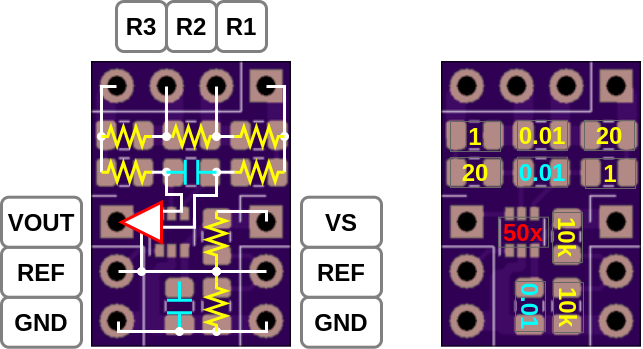

The diagram above was exported from draw.io. Its source (the exported page's mxGraphModel, read from the mxfile embedded in the PNG):
<mxGraphModel dx="407" dy="204" grid="1" gridSize="1" guides="1" tooltips="1" connect="1" arrows="1" fold="1" page="1" pageScale="1" pageWidth="850" pageHeight="1100" math="0" shadow="0">
  <root>
    <mxCell id="0" />
    <mxCell id="1" parent="0" />
    <mxCell id="2" value="" style="shape=image;imageAspect=0;aspect=fixed;verticalLabelPosition=bottom;verticalAlign=top;image=data:image/png,(base64 omitted: 23848 chars);" vertex="1" parent="1">
      <mxGeometry x="300" y="200" width="200" height="285.71" as="geometry" />
    </mxCell>
    <mxCell id="3" value="GND" style="rounded=1;whiteSpace=wrap;html=1;fillColor=#FFFFFF;fontStyle=1;fontSize=24;fontColor=#000000;strokeWidth=3;strokeColor=#808080;" vertex="1" parent="1">
      <mxGeometry x="210" y="435.71000000000004" width="80" height="50" as="geometry" />
    </mxCell>
    <mxCell id="4" value="REF" style="rounded=1;whiteSpace=wrap;html=1;fillColor=#FFFFFF;fontStyle=1;fontSize=24;fontColor=#000000;strokeWidth=3;strokeColor=#808080;" vertex="1" parent="1">
      <mxGeometry x="210" y="385.71000000000004" width="80" height="50" as="geometry" />
    </mxCell>
    <mxCell id="5" value="&lt;font style=&quot;font-size: 24px;&quot;&gt;VOUT&lt;/font&gt;" style="rounded=1;whiteSpace=wrap;html=1;fillColor=#FFFFFF;fontStyle=1;fontSize=24;fontColor=#000000;strokeWidth=3;strokeColor=#808080;" vertex="1" parent="1">
      <mxGeometry x="210" y="335.71000000000004" width="80" height="50" as="geometry" />
    </mxCell>
    <mxCell id="6" value="GND" style="rounded=1;whiteSpace=wrap;html=1;fillColor=#FFFFFF;fontStyle=1;fontSize=24;fontColor=#000000;strokeWidth=3;strokeColor=#808080;" vertex="1" parent="1">
      <mxGeometry x="510" y="435.71000000000004" width="80" height="50" as="geometry" />
    </mxCell>
    <mxCell id="7" value="REF" style="rounded=1;whiteSpace=wrap;html=1;fillColor=#FFFFFF;fontStyle=1;fontSize=24;fontColor=#000000;strokeWidth=3;strokeColor=#808080;" vertex="1" parent="1">
      <mxGeometry x="510" y="385.71000000000004" width="80" height="50" as="geometry" />
    </mxCell>
    <mxCell id="8" value="&lt;font style=&quot;font-size: 24px&quot;&gt;VS&lt;/font&gt;" style="rounded=1;whiteSpace=wrap;html=1;fillColor=#FFFFFF;fontStyle=1;fontSize=24;fontColor=#000000;strokeWidth=3;strokeColor=#808080;" vertex="1" parent="1">
      <mxGeometry x="510" y="335.71000000000004" width="80" height="50" as="geometry" />
    </mxCell>
    <mxCell id="9" value="&lt;font style=&quot;font-size: 24px&quot;&gt;R2&lt;/font&gt;" style="rounded=1;whiteSpace=wrap;html=1;fillColor=#FFFFFF;fontStyle=1;fontSize=24;fontColor=#000000;strokeWidth=3;strokeColor=#808080;" vertex="1" parent="1">
      <mxGeometry x="375" y="140.00000000000003" width="50" height="50" as="geometry" />
    </mxCell>
    <mxCell id="10" value="&lt;font style=&quot;font-size: 24px&quot;&gt;R3&lt;/font&gt;" style="rounded=1;whiteSpace=wrap;html=1;fillColor=#FFFFFF;fontStyle=1;fontSize=24;fontColor=#000000;strokeWidth=3;strokeColor=#808080;" vertex="1" parent="1">
      <mxGeometry x="325" y="140.00000000000003" width="50" height="50" as="geometry" />
    </mxCell>
    <mxCell id="11" value="&lt;font style=&quot;font-size: 24px&quot;&gt;R1&lt;/font&gt;" style="rounded=1;whiteSpace=wrap;html=1;fillColor=#FFFFFF;fontStyle=1;fontSize=24;fontColor=#000000;strokeWidth=3;strokeColor=#808080;" vertex="1" parent="1">
      <mxGeometry x="425" y="140.00000000000003" width="50" height="50" as="geometry" />
    </mxCell>
    <mxCell id="23" style="edgeStyle=orthogonalEdgeStyle;rounded=0;orthogonalLoop=1;jettySize=auto;html=1;exitX=0;exitY=0.5;exitDx=0;exitDy=0;exitPerimeter=0;entryX=0;entryY=0.5;entryDx=0;entryDy=0;entryPerimeter=0;strokeWidth=3;fontSize=24;fontColor=#000000;endArrow=none;endFill=0;strokeColor=#FFFFFF;" edge="1" parent="1" source="12" target="16">
      <mxGeometry relative="1" as="geometry" />
    </mxCell>
    <mxCell id="24" style="edgeStyle=orthogonalEdgeStyle;rounded=0;orthogonalLoop=1;jettySize=auto;html=1;exitX=1;exitY=0.5;exitDx=0;exitDy=0;exitPerimeter=0;entryX=0;entryY=0.5;entryDx=0;entryDy=0;entryPerimeter=0;endArrow=none;endFill=0;strokeWidth=3;fontSize=24;fontColor=#000000;strokeColor=#FFFFFF;" edge="1" parent="1" source="12" target="14">
      <mxGeometry relative="1" as="geometry" />
    </mxCell>
    <mxCell id="36" style="edgeStyle=orthogonalEdgeStyle;rounded=0;orthogonalLoop=1;jettySize=auto;html=1;exitX=0;exitY=0.5;exitDx=0;exitDy=0;exitPerimeter=0;entryX=0;entryY=0.5;entryDx=0;entryDy=0;startArrow=oval;startFill=1;endArrow=none;endFill=0;strokeWidth=3;fontSize=24;fontColor=#000000;strokeColor=#FFFFFF;" edge="1" parent="1" source="12">
      <mxGeometry relative="1" as="geometry">
        <mxPoint x="325" y="225" as="targetPoint" />
        <Array as="points">
          <mxPoint x="310" y="225" />
        </Array>
      </mxGeometry>
    </mxCell>
    <mxCell id="12" value="" style="pointerEvents=1;verticalLabelPosition=bottom;shadow=0;dashed=0;align=center;html=1;verticalAlign=top;shape=stencil(tVVRbsIwDD1NflFJKPA7deMAu0EAs1qjTpUE2G6/UBfUjKViY5H6Edsv7724jStU5WrdgpCFdi1svFDPQsqjtqjX+5CWoVJzcllwSLoBzryCQ+eNvVSct+YdTrj1/RakGix6rp6GNOpFFE8heX6uC1VtDFFwgYZcBPkGHMCDpkbykS8kVmyDeAMeLKd7lx9R9NlHk5JjIVcPKJuDv0N6+idpVQVAqkED1M5YeLPmQNt7DtLq88u6wf2IvuxpzBFSjZwVY4cZpd0jDWinuXjLiFeONv8XvDLmLf+LV2XyO8vkt8zkd57J7yLTd7Z8mLe78In7eQPl2ZsUiKdIYkSERVfmX0JX+QI=);rounded=1;strokeWidth=3;fillColor=#FFFFFF;fontSize=24;fontColor=#000000;aspect=fixed;strokeColor=#FFFF00;" vertex="1" parent="1">
      <mxGeometry x="310" y="250" width="50" height="50" as="geometry" />
    </mxCell>
    <mxCell id="25" style="edgeStyle=orthogonalEdgeStyle;rounded=0;orthogonalLoop=1;jettySize=auto;html=1;exitX=1;exitY=0.5;exitDx=0;exitDy=0;exitPerimeter=0;entryX=0;entryY=0.5;entryDx=0;entryDy=0;entryPerimeter=0;endArrow=none;endFill=0;strokeWidth=3;fontSize=24;fontColor=#000000;strokeColor=#FFFFFF;" edge="1" parent="1" source="14" target="15">
      <mxGeometry relative="1" as="geometry" />
    </mxCell>
    <mxCell id="14" value="" style="pointerEvents=1;verticalLabelPosition=bottom;shadow=0;dashed=0;align=center;html=1;verticalAlign=top;shape=stencil(tVVRbsIwDD1NflFJKPA7deMAu0EAs1qjTpUE2G6/UBfUjKViY5H6Edsv7724jStU5WrdgpCFdi1svFDPQsqjtqjX+5CWoVJzcllwSLoBzryCQ+eNvVSct+YdTrj1/RakGix6rp6GNOpFFE8heX6uC1VtDFFwgYZcBPkGHMCDpkbykS8kVmyDeAMeLKd7lx9R9NlHk5JjIVcPKJuDv0N6+idpVQVAqkED1M5YeLPmQNt7DtLq88u6wf2IvuxpzBFSjZwVY4cZpd0jDWinuXjLiFeONv8XvDLmLf+LV2XyO8vkt8zkd57J7yLTd7Z8mLe78In7eQPl2ZsUiKdIYkSERVfmX0JX+QI=);rounded=1;strokeWidth=3;fillColor=#FFFFFF;fontSize=24;fontColor=#000000;aspect=fixed;strokeColor=#FFFF00;" vertex="1" parent="1">
      <mxGeometry x="375" y="250" width="50" height="50" as="geometry" />
    </mxCell>
    <mxCell id="28" style="edgeStyle=orthogonalEdgeStyle;rounded=0;orthogonalLoop=1;jettySize=auto;html=1;exitX=1;exitY=0.5;exitDx=0;exitDy=0;exitPerimeter=0;entryX=1;entryY=0.5;entryDx=0;entryDy=0;entryPerimeter=0;endArrow=none;endFill=0;strokeWidth=3;fontSize=24;fontColor=#000000;strokeColor=#FFFFFF;" edge="1" parent="1" source="15" target="17">
      <mxGeometry relative="1" as="geometry" />
    </mxCell>
    <mxCell id="37" style="edgeStyle=orthogonalEdgeStyle;rounded=0;orthogonalLoop=1;jettySize=auto;html=1;exitX=1;exitY=0.5;exitDx=0;exitDy=0;exitPerimeter=0;entryX=1;entryY=0.5;entryDx=0;entryDy=0;startArrow=oval;startFill=1;endArrow=none;endFill=0;strokeWidth=3;fontSize=24;fontColor=#000000;strokeColor=#FFFFFF;" edge="1" parent="1" source="15">
      <mxGeometry relative="1" as="geometry">
        <mxPoint x="475" y="225" as="targetPoint" />
        <Array as="points">
          <mxPoint x="493" y="225" />
        </Array>
      </mxGeometry>
    </mxCell>
    <mxCell id="15" value="" style="pointerEvents=1;verticalLabelPosition=bottom;shadow=0;dashed=0;align=center;html=1;verticalAlign=top;shape=stencil(tVVRbsIwDD1NflFJKPA7deMAu0EAs1qjTpUE2G6/UBfUjKViY5H6Edsv7724jStU5WrdgpCFdi1svFDPQsqjtqjX+5CWoVJzcllwSLoBzryCQ+eNvVSct+YdTrj1/RakGix6rp6GNOpFFE8heX6uC1VtDFFwgYZcBPkGHMCDpkbykS8kVmyDeAMeLKd7lx9R9NlHk5JjIVcPKJuDv0N6+idpVQVAqkED1M5YeLPmQNt7DtLq88u6wf2IvuxpzBFSjZwVY4cZpd0jDWinuXjLiFeONv8XvDLmLf+LV2XyO8vkt8zkd57J7yLTd7Z8mLe78In7eQPl2ZsUiKdIYkSERVfmX0JX+QI=);rounded=1;strokeWidth=3;fillColor=#FFFFFF;fontSize=24;fontColor=#000000;aspect=fixed;strokeColor=#FFFF00;" vertex="1" parent="1">
      <mxGeometry x="443" y="250" width="50" height="50" as="geometry" />
    </mxCell>
    <mxCell id="26" style="edgeStyle=orthogonalEdgeStyle;rounded=0;orthogonalLoop=1;jettySize=auto;html=1;exitX=1;exitY=0.5;exitDx=0;exitDy=0;exitPerimeter=0;entryX=0.5;entryY=0;entryDx=0;entryDy=0;entryPerimeter=0;endArrow=none;endFill=0;strokeWidth=3;fontSize=24;fontColor=#000000;strokeColor=#FFFFFF;" edge="1" parent="1" source="16" target="18">
      <mxGeometry relative="1" as="geometry" />
    </mxCell>
    <mxCell id="16" value="" style="pointerEvents=1;verticalLabelPosition=bottom;shadow=0;dashed=0;align=center;html=1;verticalAlign=top;shape=stencil(tVVRbsIwDD1NflFJKPA7deMAu0EAs1qjTpUE2G6/UBfUjKViY5H6Edsv7724jStU5WrdgpCFdi1svFDPQsqjtqjX+5CWoVJzcllwSLoBzryCQ+eNvVSct+YdTrj1/RakGix6rp6GNOpFFE8heX6uC1VtDFFwgYZcBPkGHMCDpkbykS8kVmyDeAMeLKd7lx9R9NlHk5JjIVcPKJuDv0N6+idpVQVAqkED1M5YeLPmQNt7DtLq88u6wf2IvuxpzBFSjZwVY4cZpd0jDWinuXjLiFeONv8XvDLmLf+LV2XyO8vkt8zkd57J7yLTd7Z8mLe78In7eQPl2ZsUiKdIYkSERVfmX0JX+QI=);rounded=1;strokeWidth=3;fillColor=#FFFFFF;fontSize=24;fontColor=#000000;aspect=fixed;strokeColor=#FFFF00;" vertex="1" parent="1">
      <mxGeometry x="310" y="285.71" width="50" height="50" as="geometry" />
    </mxCell>
    <mxCell id="17" value="" style="pointerEvents=1;verticalLabelPosition=bottom;shadow=0;dashed=0;align=center;html=1;verticalAlign=top;shape=stencil(tVVRbsIwDD1NflFJKPA7deMAu0EAs1qjTpUE2G6/UBfUjKViY5H6Edsv7724jStU5WrdgpCFdi1svFDPQsqjtqjX+5CWoVJzcllwSLoBzryCQ+eNvVSct+YdTrj1/RakGix6rp6GNOpFFE8heX6uC1VtDFFwgYZcBPkGHMCDpkbykS8kVmyDeAMeLKd7lx9R9NlHk5JjIVcPKJuDv0N6+idpVQVAqkED1M5YeLPmQNt7DtLq88u6wf2IvuxpzBFSjZwVY4cZpd0jDWinuXjLiFeONv8XvDLmLf+LV2XyO8vkt8zkd57J7yLTd7Z8mLe78In7eQPl2ZsUiKdIYkSERVfmX0JX+QI=);rounded=1;strokeWidth=3;fillColor=#FFFFFF;fontSize=24;fontColor=#000000;aspect=fixed;strokeColor=#FFFF00;" vertex="1" parent="1">
      <mxGeometry x="443" y="285.71" width="50" height="50" as="geometry" />
    </mxCell>
    <mxCell id="27" style="edgeStyle=orthogonalEdgeStyle;rounded=0;orthogonalLoop=1;jettySize=auto;html=1;exitX=0.5;exitY=1;exitDx=0;exitDy=0;exitPerimeter=0;entryX=0;entryY=0.5;entryDx=0;entryDy=0;entryPerimeter=0;endArrow=none;endFill=0;strokeWidth=3;fontSize=24;fontColor=#000000;strokeColor=#FFFFFF;" edge="1" parent="1" source="18" target="17">
      <mxGeometry relative="1" as="geometry" />
    </mxCell>
    <mxCell id="31" style="edgeStyle=orthogonalEdgeStyle;rounded=0;orthogonalLoop=1;jettySize=auto;html=1;exitX=0.5;exitY=0;exitDx=0;exitDy=0;exitPerimeter=0;entryX=-0.022;entryY=0.227;entryDx=0;entryDy=0;entryPerimeter=0;startArrow=oval;startFill=1;endArrow=none;endFill=0;strokeWidth=3;fontSize=24;fontColor=#000000;strokeColor=#FFFFFF;" edge="1" parent="1" source="18" target="30">
      <mxGeometry relative="1" as="geometry">
        <Array as="points">
          <mxPoint x="375" y="333" />
          <mxPoint x="390" y="333" />
          <mxPoint x="390" y="350" />
        </Array>
      </mxGeometry>
    </mxCell>
    <mxCell id="32" style="edgeStyle=orthogonalEdgeStyle;rounded=0;orthogonalLoop=1;jettySize=auto;html=1;exitX=0.5;exitY=1;exitDx=0;exitDy=0;exitPerimeter=0;entryX=-0.017;entryY=0.624;entryDx=0;entryDy=0;entryPerimeter=0;startArrow=oval;startFill=1;endArrow=none;endFill=0;strokeWidth=3;fontSize=24;fontColor=#000000;strokeColor=#FFFFFF;" edge="1" parent="1" source="18" target="30">
      <mxGeometry relative="1" as="geometry">
        <Array as="points">
          <mxPoint x="425" y="334" />
          <mxPoint x="403" y="334" />
          <mxPoint x="403" y="366" />
        </Array>
      </mxGeometry>
    </mxCell>
    <mxCell id="18" value="" style="pointerEvents=1;verticalLabelPosition=bottom;shadow=0;dashed=0;align=center;html=1;verticalAlign=top;shape=stencil(vVRdc8IgEPw1vHZS0I6vnVT/xxmvzU3NwRDU9t8Xc7ENWpz40c7kgbtddhcCKFO2NThUuoDWYRWUeVFab8ETLNexrSNSS3NWSMnQoHRKcFBRsP4AtcHbd9zRKvRziGv0FATdDXXMXBXPsbn/vgemrCxzjEGW24RyRBzQoycQhyQYsTi6aN5gQC/tPuVHXz1Mpf5MUKUXNzjbTbjC+nGUtSkjIbdBA9ar9fjm7YZXYxbiYP+zTni/sg9zGrvFn9VMivH7eFZ2TZyXNdfrpnH13XTTvE//k3f6R3lv0D17HO6W90h3drlud4Ey5/2EKm9Z1iC9lZkrFwcdLG9sh3wB);rounded=1;strokeWidth=3;fillColor=#FFFFFF;fontSize=24;fontColor=#000000;aspect=fixed;rotation=-90;strokeColor=#00FFFF;" vertex="1" parent="1">
      <mxGeometry x="375" y="285.71" width="50" height="50" as="geometry" />
    </mxCell>
    <mxCell id="19" value="" style="pointerEvents=1;verticalLabelPosition=bottom;shadow=0;dashed=0;align=center;html=1;verticalAlign=top;shape=stencil(vVRdc8IgEPw1vHZS0I6vnVT/xxmvzU3NwRDU9t8Xc7ENWpz40c7kgbtddhcCKFO2NThUuoDWYRWUeVFab8ETLNexrSNSS3NWSMnQoHRKcFBRsP4AtcHbd9zRKvRziGv0FATdDXXMXBXPsbn/vgemrCxzjEGW24RyRBzQoycQhyQYsTi6aN5gQC/tPuVHXz1Mpf5MUKUXNzjbTbjC+nGUtSkjIbdBA9ar9fjm7YZXYxbiYP+zTni/sg9zGrvFn9VMivH7eFZ2TZyXNdfrpnH13XTTvE//k3f6R3lv0D17HO6W90h3drlud4Ey5/2EKm9Z1iC9lZkrFwcdLG9sh3wB);rounded=1;strokeWidth=3;fillColor=#FFFFFF;fontSize=24;fontColor=#000000;aspect=fixed;rotation=0;strokeColor=#00FFFF;" vertex="1" parent="1">
      <mxGeometry x="363" y="420" width="50" height="50" as="geometry" />
    </mxCell>
    <mxCell id="39" style="edgeStyle=orthogonalEdgeStyle;rounded=0;orthogonalLoop=1;jettySize=auto;html=1;exitX=0;exitY=0.5;exitDx=0;exitDy=0;exitPerimeter=0;entryX=0.5;entryY=0;entryDx=0;entryDy=0;startArrow=none;startFill=0;endArrow=none;endFill=0;strokeWidth=3;fontSize=24;fontColor=#000000;strokeColor=#FFFFFF;" edge="1" parent="1" source="20">
      <mxGeometry relative="1" as="geometry">
        <mxPoint x="475" y="360" as="targetPoint" />
        <Array as="points">
          <mxPoint x="475" y="350" />
        </Array>
      </mxGeometry>
    </mxCell>
    <mxCell id="41" style="edgeStyle=orthogonalEdgeStyle;rounded=0;orthogonalLoop=1;jettySize=auto;html=1;exitX=1;exitY=0.5;exitDx=0;exitDy=0;exitPerimeter=0;entryX=0;entryY=0.5;entryDx=0;entryDy=0;entryPerimeter=0;startArrow=none;startFill=0;endArrow=none;endFill=0;strokeColor=#FFFF00;strokeWidth=3;fontSize=24;fontColor=#000000;" edge="1" parent="1" source="20" target="21">
      <mxGeometry relative="1" as="geometry" />
    </mxCell>
    <mxCell id="20" value="" style="pointerEvents=1;verticalLabelPosition=bottom;shadow=0;dashed=0;align=center;html=1;verticalAlign=top;shape=stencil(tVVRbsIwDD1NflFJKPA7deMAu0EAs1qjTpUE2G6/UBfUjKViY5H6Edsv7724jStU5WrdgpCFdi1svFDPQsqjtqjX+5CWoVJzcllwSLoBzryCQ+eNvVSct+YdTrj1/RakGix6rp6GNOpFFE8heX6uC1VtDFFwgYZcBPkGHMCDpkbykS8kVmyDeAMeLKd7lx9R9NlHk5JjIVcPKJuDv0N6+idpVQVAqkED1M5YeLPmQNt7DtLq88u6wf2IvuxpzBFSjZwVY4cZpd0jDWinuXjLiFeONv8XvDLmLf+LV2XyO8vkt8zkd57J7yLTd7Z8mLe78In7eQPl2ZsUiKdIYkSERVfmX0JX+QI=);rounded=1;strokeWidth=3;fillColor=#FFFFFF;fontSize=24;fontColor=#000000;aspect=fixed;strokeColor=#FFFF00;rotation=90;" vertex="1" parent="1">
      <mxGeometry x="400" y="350" width="50" height="50" as="geometry" />
    </mxCell>
    <mxCell id="40" style="edgeStyle=orthogonalEdgeStyle;rounded=0;orthogonalLoop=1;jettySize=auto;html=1;exitX=1;exitY=0.5;exitDx=0;exitDy=0;exitPerimeter=0;entryX=0.5;entryY=1;entryDx=0;entryDy=0;startArrow=none;startFill=0;endArrow=none;endFill=0;strokeWidth=3;fontSize=24;fontColor=#000000;strokeColor=#FFFFFF;" edge="1" parent="1" source="21">
      <mxGeometry relative="1" as="geometry">
        <mxPoint x="475" y="460" as="targetPoint" />
        <Array as="points">
          <mxPoint x="475" y="470" />
        </Array>
      </mxGeometry>
    </mxCell>
    <mxCell id="42" style="edgeStyle=orthogonalEdgeStyle;rounded=0;orthogonalLoop=1;jettySize=auto;html=1;exitX=1;exitY=0.5;exitDx=0;exitDy=0;exitPerimeter=0;entryX=0.5;entryY=1;entryDx=0;entryDy=0;entryPerimeter=0;startArrow=oval;startFill=1;endArrow=oval;endFill=1;strokeWidth=3;fontSize=24;fontColor=#000000;strokeColor=#FFFFFF;" edge="1" parent="1" source="21" target="19">
      <mxGeometry relative="1" as="geometry" />
    </mxCell>
    <mxCell id="21" value="" style="pointerEvents=1;verticalLabelPosition=bottom;shadow=0;dashed=0;align=center;html=1;verticalAlign=top;shape=stencil(tVVRbsIwDD1NflFJKPA7deMAu0EAs1qjTpUE2G6/UBfUjKViY5H6Edsv7724jStU5WrdgpCFdi1svFDPQsqjtqjX+5CWoVJzcllwSLoBzryCQ+eNvVSct+YdTrj1/RakGix6rp6GNOpFFE8heX6uC1VtDFFwgYZcBPkGHMCDpkbykS8kVmyDeAMeLKd7lx9R9NlHk5JjIVcPKJuDv0N6+idpVQVAqkED1M5YeLPmQNt7DtLq88u6wf2IvuxpzBFSjZwVY4cZpd0jDWinuXjLiFeONv8XvDLmLf+LV2XyO8vkt8zkd57J7yLTd7Z8mLe78In7eQPl2ZsUiKdIYkSERVfmX0JX+QI=);rounded=1;strokeWidth=3;fillColor=#FFFFFF;fontSize=24;fontColor=#000000;aspect=fixed;strokeColor=#FFFF00;rotation=90;" vertex="1" parent="1">
      <mxGeometry x="400" y="420" width="50" height="50" as="geometry" />
    </mxCell>
    <mxCell id="22" value="" style="endArrow=none;html=1;fontSize=24;fontColor=#000000;strokeWidth=3;startArrow=oval;startFill=1;strokeColor=#FFFFFF;" edge="1" parent="1">
      <mxGeometry width="50" height="50" relative="1" as="geometry">
        <mxPoint x="375" y="275" as="sourcePoint" />
        <mxPoint x="375" y="225" as="targetPoint" />
      </mxGeometry>
    </mxCell>
    <mxCell id="29" value="" style="endArrow=none;html=1;fontSize=24;fontColor=#000000;strokeWidth=3;startArrow=oval;startFill=1;strokeColor=#FFFFFF;" edge="1" parent="1">
      <mxGeometry width="50" height="50" relative="1" as="geometry">
        <mxPoint x="425" y="275" as="sourcePoint" />
        <mxPoint x="425" y="225" as="targetPoint" />
      </mxGeometry>
    </mxCell>
    <mxCell id="48" style="edgeStyle=orthogonalEdgeStyle;rounded=0;orthogonalLoop=1;jettySize=auto;html=1;exitX=0.5;exitY=1;exitDx=0;exitDy=0;startArrow=none;startFill=0;endArrow=oval;endFill=1;strokeWidth=3;fontSize=24;fontColor=#000000;strokeColor=#FFFFFF;" edge="1" parent="1" source="30">
      <mxGeometry relative="1" as="geometry">
        <mxPoint x="350" y="410" as="targetPoint" />
      </mxGeometry>
    </mxCell>
    <mxCell id="30" value="" style="triangle;whiteSpace=wrap;html=1;rounded=0;strokeWidth=3;fillColor=#FFFFFF;fontSize=24;fontColor=#000000;flipH=1;strokeColor=#FF0000;" vertex="1" parent="1">
      <mxGeometry x="330" y="340.71" width="40" height="40" as="geometry" />
    </mxCell>
    <mxCell id="44" style="edgeStyle=orthogonalEdgeStyle;rounded=0;orthogonalLoop=1;jettySize=auto;html=1;exitX=0.5;exitY=1;exitDx=0;exitDy=0;entryX=0.5;entryY=1;entryDx=0;entryDy=0;entryPerimeter=0;startArrow=none;startFill=0;endArrow=none;endFill=0;strokeWidth=3;fontSize=24;fontColor=#000000;strokeColor=#FFFFFF;" edge="1" parent="1" target="19">
      <mxGeometry relative="1" as="geometry">
        <mxPoint x="327" y="460" as="sourcePoint" />
        <Array as="points">
          <mxPoint x="327" y="470" />
        </Array>
      </mxGeometry>
    </mxCell>
    <mxCell id="45" style="edgeStyle=orthogonalEdgeStyle;rounded=0;orthogonalLoop=1;jettySize=auto;html=1;exitX=0.5;exitY=0;exitDx=0;exitDy=0;startArrow=none;startFill=0;endArrow=oval;endFill=1;strokeWidth=3;fontSize=24;fontColor=#000000;strokeColor=#FFFFFF;" edge="1" parent="1">
      <mxGeometry relative="1" as="geometry">
        <mxPoint x="425" y="410" as="targetPoint" />
        <mxPoint x="327" y="410" as="sourcePoint" />
        <Array as="points">
          <mxPoint x="357" y="410" />
          <mxPoint x="357" y="410" />
        </Array>
      </mxGeometry>
    </mxCell>
    <mxCell id="47" style="edgeStyle=orthogonalEdgeStyle;rounded=0;orthogonalLoop=1;jettySize=auto;html=1;exitX=0.5;exitY=0;exitDx=0;exitDy=0;startArrow=none;startFill=0;endArrow=oval;endFill=1;strokeWidth=3;fontSize=24;fontColor=#000000;strokeColor=#FFFFFF;" edge="1" parent="1">
      <mxGeometry relative="1" as="geometry">
        <mxPoint x="425" y="410" as="targetPoint" />
        <mxPoint x="475" y="410" as="sourcePoint" />
        <Array as="points">
          <mxPoint x="426" y="410" />
        </Array>
      </mxGeometry>
    </mxCell>
    <mxCell id="49" value="" style="shape=image;imageAspect=0;aspect=fixed;verticalLabelPosition=bottom;verticalAlign=top;image=data:image/png,(base64 omitted: 23848 chars);" vertex="1" parent="1">
      <mxGeometry x="650" y="200" width="200" height="285.71" as="geometry" />
    </mxCell>
    <mxCell id="51" value="1" style="text;html=1;strokeColor=#666666;align=center;verticalAlign=middle;whiteSpace=wrap;rounded=0;fontSize=24;fontStyle=1;fontColor=#FFFF00;" vertex="1" parent="1">
      <mxGeometry x="659" y="260" width="50" height="30" as="geometry" />
    </mxCell>
    <mxCell id="52" value="0.01" style="text;html=1;strokeColor=#666666;align=center;verticalAlign=middle;whiteSpace=wrap;rounded=0;fontSize=24;fontStyle=1;fontColor=#FFFF00;" vertex="1" parent="1">
      <mxGeometry x="726" y="259" width="50" height="30" as="geometry" />
    </mxCell>
    <mxCell id="53" value="20" style="text;html=1;strokeColor=#666666;align=center;verticalAlign=middle;whiteSpace=wrap;rounded=0;fontSize=24;fontStyle=1;fontColor=#FFFF00;" vertex="1" parent="1">
      <mxGeometry x="793" y="259" width="50" height="30" as="geometry" />
    </mxCell>
    <mxCell id="54" value="20" style="text;html=1;strokeColor=#666666;align=center;verticalAlign=middle;whiteSpace=wrap;rounded=0;fontSize=24;fontStyle=1;fontColor=#FFFF00;" vertex="1" parent="1">
      <mxGeometry x="659" y="296" width="50" height="30" as="geometry" />
    </mxCell>
    <mxCell id="55" value="1" style="text;html=1;strokeColor=#666666;align=center;verticalAlign=middle;whiteSpace=wrap;rounded=0;fontSize=24;fontStyle=1;fontColor=#FFFF00;" vertex="1" parent="1">
      <mxGeometry x="794" y="297" width="50" height="30" as="geometry" />
    </mxCell>
    <mxCell id="56" value="0.01" style="text;html=1;strokeColor=#666666;align=center;verticalAlign=middle;whiteSpace=wrap;rounded=0;fontSize=24;fontStyle=1;fontColor=#00FFFF;" vertex="1" parent="1">
      <mxGeometry x="726" y="295.71" width="50" height="30" as="geometry" />
    </mxCell>
    <mxCell id="57" value="0.01" style="text;html=1;strokeColor=#666666;align=center;verticalAlign=middle;whiteSpace=wrap;rounded=0;fontSize=24;fontStyle=1;rotation=90;fontColor=#00FFFF;" vertex="1" parent="1">
      <mxGeometry x="714" y="430" width="50" height="30" as="geometry" />
    </mxCell>
    <mxCell id="58" value="10k" style="text;html=1;strokeColor=#666666;align=center;verticalAlign=middle;whiteSpace=wrap;rounded=0;fontSize=24;fontStyle=1;rotation=90;fontColor=#FFFF00;" vertex="1" parent="1">
      <mxGeometry x="751" y="361" width="50" height="30" as="geometry" />
    </mxCell>
    <mxCell id="59" value="10k" style="text;html=1;strokeColor=#666666;align=center;verticalAlign=middle;whiteSpace=wrap;rounded=0;fontSize=24;fontStyle=1;rotation=90;fontColor=#FFFF00;" vertex="1" parent="1">
      <mxGeometry x="752" y="431" width="50" height="30" as="geometry" />
    </mxCell>
    <mxCell id="60" value="50x" style="text;html=1;strokeColor=#666666;align=center;verticalAlign=middle;whiteSpace=wrap;rounded=0;fontSize=24;fontStyle=1;fontColor=#FF0000;" vertex="1" parent="1">
      <mxGeometry x="707" y="355.71" width="50" height="30" as="geometry" />
    </mxCell>
  </root>
</mxGraphModel>